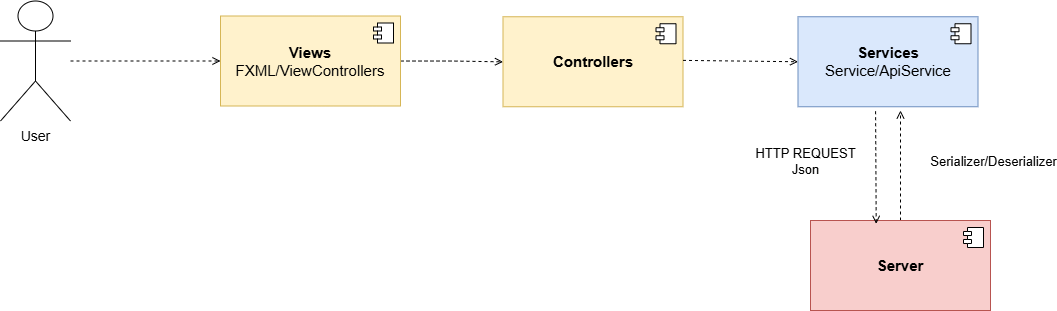

The diagram above was exported from draw.io. Its source (the exported page's mxGraphModel, read from the mxfile embedded in the PNG):
<mxGraphModel dx="2216" dy="-334" grid="1" gridSize="10" guides="1" tooltips="1" connect="1" arrows="1" fold="1" page="1" pageScale="1" pageWidth="827" pageHeight="1169" math="0" shadow="0">
  <root>
    <mxCell id="0" />
    <mxCell id="1" parent="0" />
    <mxCell id="2" parent="1" style="html=1;dropTarget=0;whiteSpace=wrap;fillColor=#fff2cc;strokeColor=#d6b656;" value="&lt;b&gt;&lt;font style=&quot;font-size: 15px;&quot;&gt;Controllers&lt;/font&gt;&lt;/b&gt;" vertex="1">
      <mxGeometry height="90" width="180" x="492.5" y="1476.25" as="geometry" />
    </mxCell>
    <mxCell id="3" parent="2" style="shape=module;jettyWidth=8;jettyHeight=4;" value="" vertex="1">
      <mxGeometry height="20" relative="1" width="20" x="1" as="geometry">
        <mxPoint x="-27" y="7" as="offset" />
      </mxGeometry>
    </mxCell>
    <mxCell id="4" parent="1" style="html=1;dropTarget=0;whiteSpace=wrap;fillColor=#dae8fc;strokeColor=#6c8ebf;" value="&lt;b&gt;&lt;font style=&quot;font-size: 15px;&quot;&gt;Services&lt;/font&gt;&lt;/b&gt;&lt;div&gt;&lt;font style=&quot;font-size: 15px;&quot;&gt;Service/ApiService&lt;/font&gt;&lt;/div&gt;" vertex="1">
      <mxGeometry height="90" width="180" x="787.5" y="1476.25" as="geometry" />
    </mxCell>
    <mxCell id="5" parent="4" style="shape=module;jettyWidth=8;jettyHeight=4;" value="" vertex="1">
      <mxGeometry height="20" relative="1" width="20" x="1" as="geometry">
        <mxPoint x="-27" y="7" as="offset" />
      </mxGeometry>
    </mxCell>
    <mxCell id="6" parent="1" style="ellipse;whiteSpace=wrap;html=1;align=center;aspect=fixed;fillColor=none;strokeColor=none;resizable=0;perimeter=centerPerimeter;rotatable=0;allowArrows=0;points=[];outlineConnect=1;" value="" vertex="1">
      <mxGeometry height="10" width="10" x="687.5" y="1511.25" as="geometry" />
    </mxCell>
    <mxCell id="7" edge="1" parent="1" source="8" style="edgeStyle=orthogonalEdgeStyle;rounded=0;orthogonalLoop=1;jettySize=auto;html=1;endArrow=open;endFill=0;dashed=1;">
      <mxGeometry relative="1" as="geometry">
        <mxPoint x="890" y="1570" as="targetPoint" />
      </mxGeometry>
    </mxCell>
    <mxCell id="8" parent="1" style="html=1;dropTarget=0;whiteSpace=wrap;fillColor=#f8cecc;strokeColor=#b85450;" value="&lt;b&gt;&lt;font style=&quot;font-size: 15px;&quot;&gt;Server&lt;/font&gt;&lt;/b&gt;" vertex="1">
      <mxGeometry height="90" width="180" x="800" y="1680" as="geometry" />
    </mxCell>
    <mxCell id="9" parent="8" style="shape=module;jettyWidth=8;jettyHeight=4;" value="" vertex="1">
      <mxGeometry height="20" relative="1" width="20" x="1" as="geometry">
        <mxPoint x="-27" y="7" as="offset" />
      </mxGeometry>
    </mxCell>
    <mxCell id="10" edge="1" parent="1" style="endArrow=open;html=1;rounded=0;entryX=0;entryY=0.5;entryDx=0;entryDy=0;endFill=0;dashed=1;" target="4" value="">
      <mxGeometry height="50" relative="1" width="50" as="geometry">
        <mxPoint x="672.5" y="1519.88" as="sourcePoint" />
        <mxPoint x="717.5" y="1520" as="targetPoint" />
      </mxGeometry>
    </mxCell>
    <mxCell id="11" parent="1" style="ellipse;whiteSpace=wrap;html=1;align=center;aspect=fixed;fillColor=none;strokeColor=none;resizable=0;perimeter=centerPerimeter;rotatable=0;allowArrows=0;points=[];outlineConnect=1;" value="" vertex="1">
      <mxGeometry height="10" width="10" x="1002.5" y="1513.75" as="geometry" />
    </mxCell>
    <mxCell id="12" edge="1" parent="1" source="4" style="endArrow=open;html=1;rounded=0;entryX=0.365;entryY=0.037;entryDx=0;entryDy=0;dashed=1;endFill=0;exitX=0.431;exitY=1.05;exitDx=0;exitDy=0;exitPerimeter=0;entryPerimeter=0;" target="8" value="">
      <mxGeometry height="50" relative="1" width="50" as="geometry">
        <mxPoint x="967.5" y="1512.2600000000002" as="sourcePoint" />
        <mxPoint x="1160" y="1511.25" as="targetPoint" />
      </mxGeometry>
    </mxCell>
    <mxCell id="13" edge="1" parent="1" source="15" style="edgeStyle=orthogonalEdgeStyle;rounded=0;orthogonalLoop=1;jettySize=auto;html=1;entryX=0;entryY=0.5;entryDx=0;entryDy=0;dashed=1;endArrow=open;endFill=0;" target="18">
      <mxGeometry relative="1" as="geometry">
        <mxPoint x="492.5000000000001" y="1520" as="targetPoint" />
      </mxGeometry>
    </mxCell>
    <mxCell id="14" connectable="0" parent="13" style="edgeLabel;html=1;align=center;verticalAlign=middle;resizable=0;points=[];" value="&lt;div&gt;&lt;span style=&quot;background-color: light-dark(#ffffff, var(--ge-dark-color, #121212)); color: light-dark(rgb(0, 0, 0), rgb(255, 255, 255));&quot;&gt;&lt;font style=&quot;font-size: 13px;&quot;&gt;HTTP REQUEST&lt;/font&gt;&lt;/span&gt;&lt;/div&gt;&lt;div&gt;&lt;span style=&quot;background-color: light-dark(#ffffff, var(--ge-dark-color, #121212)); color: light-dark(rgb(0, 0, 0), rgb(255, 255, 255));&quot;&gt;&lt;font style=&quot;font-size: 13px;&quot;&gt;Json&lt;/font&gt;&lt;/span&gt;&lt;/div&gt;" vertex="1">
      <mxGeometry relative="1" x="-0.069" y="1" as="geometry">
        <mxPoint x="665" y="101" as="offset" />
      </mxGeometry>
    </mxCell>
    <mxCell id="15" parent="1" style="shape=umlActor;verticalLabelPosition=bottom;verticalAlign=top;html=1;outlineConnect=0;" value="&lt;font style=&quot;font-size: 14px;&quot;&gt;User&lt;/font&gt;" vertex="1">
      <mxGeometry height="120" width="70" x="-10" y="1460.5" as="geometry" />
    </mxCell>
    <mxCell id="16" connectable="0" parent="1" style="edgeLabel;html=1;align=center;verticalAlign=middle;resizable=0;points=[];" value="&lt;div&gt;&lt;font style=&quot;font-size: 13px;&quot;&gt;Serializer/Deserializer&lt;/font&gt;&lt;/div&gt;" vertex="1">
      <mxGeometry x="982.72" y="1620" as="geometry" />
    </mxCell>
    <mxCell id="17" edge="1" parent="1" source="18" style="edgeStyle=orthogonalEdgeStyle;rounded=0;orthogonalLoop=1;jettySize=auto;html=1;dashed=1;endArrow=open;endFill=0;" target="2">
      <mxGeometry relative="1" as="geometry" />
    </mxCell>
    <mxCell id="18" parent="1" style="html=1;dropTarget=0;whiteSpace=wrap;fillColor=#fff2cc;strokeColor=#d6b656;" value="&lt;b&gt;&lt;font style=&quot;font-size: 15px;&quot;&gt;Views&lt;/font&gt;&lt;/b&gt;&lt;div&gt;&lt;font style=&quot;font-size: 15px;&quot;&gt;FXML/ViewControllers&lt;/font&gt;&lt;/div&gt;" vertex="1">
      <mxGeometry height="90" width="180" x="210" y="1475.5" as="geometry" />
    </mxCell>
    <mxCell id="19" parent="18" style="shape=module;jettyWidth=8;jettyHeight=4;" value="" vertex="1">
      <mxGeometry height="20" relative="1" width="20" x="1" as="geometry">
        <mxPoint x="-27" y="7" as="offset" />
      </mxGeometry>
    </mxCell>
  </root>
</mxGraphModel>